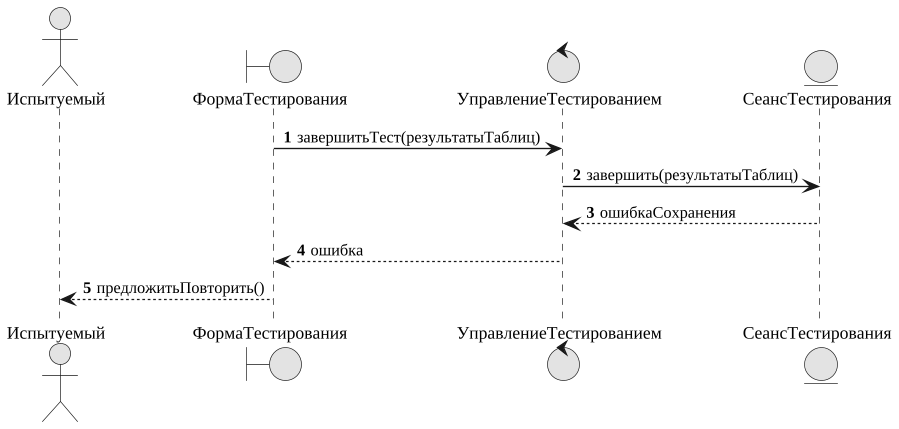

The diagram above was rendered by PlantUML. Its source (embedded in the PNG):
@startuml
skinparam monochrome true
skinparam shadowing false
skinparam defaultFontName "Liberation Serif"
skinparam defaultFontSize 13
skinparam dpi 130
skinparam ArrowFontSize 12
skinparam roundcorner 6
skinparam wrapWidth 320
autonumber
actor "Испытуемый" as ACTOR
boundary ФормаТестирования
control УправлениеТестированием
entity СеансТестирования
ФормаТестирования -> УправлениеТестированием : завершитьТест(результатыТаблиц)
УправлениеТестированием -> СеансТестирования : завершить(результатыТаблиц)
СеансТестирования --> УправлениеТестированием : ошибкаСохранения
УправлениеТестированием --> ФормаТестирования : ошибка
ФормаТестирования --> ACTOR : предложитьПовторить()
@enduml